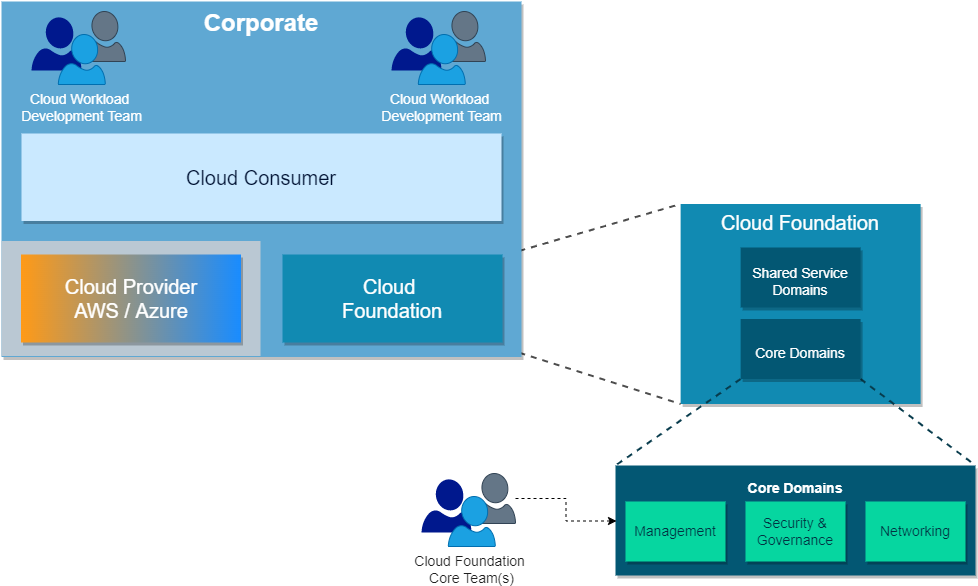

The diagram above was exported from draw.io. Its source (the exported page's mxGraphModel, read from the mxfile embedded in the PNG):
<mxGraphModel dx="3795" dy="1726" grid="1" gridSize="10" guides="1" tooltips="1" connect="1" arrows="1" fold="1" page="1" pageScale="1" pageWidth="827" pageHeight="1169" background="#ffffff" math="0" shadow="0">
  <root>
    <mxCell id="0" />
    <mxCell id="1" parent="0" />
    <mxCell id="TcYrnvUK8nCKO6eMAK_R-1" value="Cloud Foundation" style="rounded=0;whiteSpace=wrap;html=1;fontSize=20;verticalAlign=top;fillColor=#118AB2;fontStyle=0;fontColor=#FFFFFF;strokeColor=none;gradientDirection=radial;shadow=1;" parent="1" vertex="1">
      <mxGeometry x="1559.12" y="242.5" width="240" height="200" as="geometry" />
    </mxCell>
    <mxCell id="TcYrnvUK8nCKO6eMAK_R-2" style="edgeStyle=none;rounded=0;orthogonalLoop=1;jettySize=auto;html=1;exitX=0;exitY=1;exitDx=0;exitDy=0;entryX=0;entryY=0;entryDx=0;entryDy=0;dashed=1;endArrow=none;endFill=0;strokeColor=#073B4C;strokeWidth=2;fillColor=#dae8fc;" parent="1" source="TcYrnvUK8nCKO6eMAK_R-9" target="TcYrnvUK8nCKO6eMAK_R-4" edge="1">
      <mxGeometry relative="1" as="geometry" />
    </mxCell>
    <mxCell id="TcYrnvUK8nCKO6eMAK_R-3" style="edgeStyle=none;rounded=0;orthogonalLoop=1;jettySize=auto;html=1;exitX=1;exitY=1;exitDx=0;exitDy=0;entryX=1;entryY=0;entryDx=0;entryDy=0;dashed=1;endArrow=none;endFill=0;strokeColor=#073B4C;strokeWidth=2;fillColor=#dae8fc;" parent="1" source="TcYrnvUK8nCKO6eMAK_R-9" target="TcYrnvUK8nCKO6eMAK_R-4" edge="1">
      <mxGeometry relative="1" as="geometry" />
    </mxCell>
    <mxCell id="TcYrnvUK8nCKO6eMAK_R-4" value="Core Domains" style="rounded=0;whiteSpace=wrap;html=1;fontSize=14;verticalAlign=top;fillColor=#035773;fontStyle=1;strokeColor=none;strokeWidth=2;shadow=1;spacingTop=8;fontColor=#FFFFFF;" parent="1" vertex="1">
      <mxGeometry x="1494" y="504" width="360" height="110" as="geometry" />
    </mxCell>
    <mxCell id="TcYrnvUK8nCKO6eMAK_R-5" value="Shared Service Domains" style="rounded=0;whiteSpace=wrap;html=1;fontSize=14;verticalAlign=middle;fillColor=#035773;fontStyle=0;strokeColor=none;fontColor=#FFFFFF;shadow=1;strokeWidth=2;spacingTop=8;" parent="1" vertex="1">
      <mxGeometry x="1619.12" y="286" width="120" height="60" as="geometry" />
    </mxCell>
    <mxCell id="TcYrnvUK8nCKO6eMAK_R-6" value="Networking" style="rounded=0;whiteSpace=wrap;html=1;fontSize=14;verticalAlign=middle;fillColor=#06D6A0;strokeColor=none;shadow=1;fontColor=#023242;" parent="1" vertex="1">
      <mxGeometry x="1744" y="540" width="100" height="60" as="geometry" />
    </mxCell>
    <mxCell id="TcYrnvUK8nCKO6eMAK_R-7" value="Security &amp;amp; Governance" style="rounded=0;whiteSpace=wrap;html=1;fontSize=14;verticalAlign=middle;fillColor=#06D6A0;strokeColor=none;shadow=1;fontColor=#023242;" parent="1" vertex="1">
      <mxGeometry x="1624" y="540" width="100" height="60" as="geometry" />
    </mxCell>
    <mxCell id="TcYrnvUK8nCKO6eMAK_R-8" value="Management" style="rounded=0;whiteSpace=wrap;html=1;fontSize=14;verticalAlign=middle;fillColor=#06D6A0;strokeColor=none;shadow=1;fontColor=#023242;" parent="1" vertex="1">
      <mxGeometry x="1504" y="540" width="100" height="60" as="geometry" />
    </mxCell>
    <mxCell id="TcYrnvUK8nCKO6eMAK_R-9" value="Core Domains" style="rounded=0;whiteSpace=wrap;html=1;fontSize=14;verticalAlign=middle;fillColor=#035773;fontStyle=0;strokeColor=none;fontColor=#FFFFFF;shadow=1;strokeWidth=2;spacingTop=8;" parent="1" vertex="1">
      <mxGeometry x="1619.12" y="357.5" width="120" height="60" as="geometry" />
    </mxCell>
    <mxCell id="TcYrnvUK8nCKO6eMAK_R-10" style="edgeStyle=none;rounded=0;orthogonalLoop=1;jettySize=auto;html=1;exitX=1;exitY=1;exitDx=0;exitDy=0;dashed=1;endArrow=none;endFill=0;strokeColor=#4D4D4D;strokeWidth=2;entryX=0;entryY=1;entryDx=0;entryDy=0;" parent="1" target="TcYrnvUK8nCKO6eMAK_R-1" edge="1">
      <mxGeometry relative="1" as="geometry">
        <mxPoint x="1194.88" y="64" as="targetPoint" />
        <mxPoint x="1375" y="384" as="sourcePoint" />
      </mxGeometry>
    </mxCell>
    <mxCell id="TcYrnvUK8nCKO6eMAK_R-11" style="edgeStyle=none;rounded=0;orthogonalLoop=1;jettySize=auto;html=1;entryX=0;entryY=0;entryDx=0;entryDy=0;dashed=1;endArrow=none;endFill=0;strokeColor=#4D4D4D;strokeWidth=2;exitX=1;exitY=0;exitDx=0;exitDy=0;" parent="1" target="TcYrnvUK8nCKO6eMAK_R-1" edge="1">
      <mxGeometry relative="1" as="geometry">
        <mxPoint x="1194.88" y="-71.00000000000023" as="targetPoint" />
        <mxPoint x="1375" y="296" as="sourcePoint" />
      </mxGeometry>
    </mxCell>
    <mxCell id="TcYrnvUK8nCKO6eMAK_R-12" value="Corporate" style="group;fillColor=#5fa8d3;fontSize=24;fontStyle=1;shadow=1;fontColor=#FFFFFF;strokeWidth=2;strokeColor=none;rounded=0;glass=0;sketch=0;labelBackgroundColor=none;container=0;" parent="1" vertex="1" connectable="0">
      <mxGeometry x="880" y="40" width="520" height="355.5" as="geometry" />
    </mxCell>
    <mxCell id="TcYrnvUK8nCKO6eMAK_R-13" value="" style="whiteSpace=wrap;html=1;fontSize=12;verticalAlign=top;fillColor=#bac8d3;fontStyle=0;strokeColor=none;dashed=0;" parent="1" vertex="1">
      <mxGeometry x="880" y="279.5" width="259" height="115" as="geometry" />
    </mxCell>
    <mxCell id="TcYrnvUK8nCKO6eMAK_R-14" value="Cloud Provider&lt;br&gt;AWS / Azure" style="rounded=0;whiteSpace=wrap;html=1;fontSize=20;verticalAlign=middle;fontStyle=0;fontColor=#FFFFFF;gradientDirection=west;fillColor=#198CFF;gradientColor=#FF9A17;strokeColor=none;shadow=1;" parent="1" vertex="1">
      <mxGeometry x="899.5" y="293" width="220" height="88" as="geometry" />
    </mxCell>
    <mxCell id="TcYrnvUK8nCKO6eMAK_R-15" value="Cloud Consumer" style="rounded=0;whiteSpace=wrap;html=1;fontSize=20;verticalAlign=middle;fontStyle=0;fillColor=#cae9ff;strokeColor=none;fontColor=#001233;shadow=1;" parent="1" vertex="1">
      <mxGeometry x="900" y="172" width="480" height="87.5" as="geometry" />
    </mxCell>
    <mxCell id="TcYrnvUK8nCKO6eMAK_R-16" value="Cloud &lt;br&gt;Foundation" style="rounded=0;whiteSpace=wrap;html=1;fontSize=20;verticalAlign=middle;fillColor=#118AB2;fontStyle=0;fontColor=#FFFFFF;gradientDirection=radial;strokeColor=none;shadow=1;" parent="1" vertex="1">
      <mxGeometry x="1161" y="293" width="220" height="88" as="geometry" />
    </mxCell>
    <mxCell id="TcYrnvUK8nCKO6eMAK_R-18" value="" style="group" parent="1" vertex="1" connectable="0">
      <mxGeometry x="910" y="49.999999999999886" width="94" height="72.99999999999997" as="geometry" />
    </mxCell>
    <mxCell id="TcYrnvUK8nCKO6eMAK_R-19" value="" style="sketch=0;aspect=fixed;pointerEvents=1;shadow=0;dashed=0;html=1;strokeColor=none;labelPosition=center;verticalLabelPosition=bottom;verticalAlign=top;align=center;fillColor=#00188D;shape=mxgraph.azure.user;fontSize=14;" parent="TcYrnvUK8nCKO6eMAK_R-18" vertex="1">
      <mxGeometry y="5.840000000000117" width="50" height="53.19" as="geometry" />
    </mxCell>
    <mxCell id="TcYrnvUK8nCKO6eMAK_R-20" value="" style="sketch=0;aspect=fixed;pointerEvents=1;shadow=0;dashed=0;html=1;strokeColor=#314354;labelPosition=center;verticalLabelPosition=bottom;verticalAlign=top;align=center;fillColor=#647687;shape=mxgraph.azure.user;fontSize=14;fontColor=#ffffff;" parent="TcYrnvUK8nCKO6eMAK_R-18" vertex="1">
      <mxGeometry x="47" width="47" height="50" as="geometry" />
    </mxCell>
    <mxCell id="TcYrnvUK8nCKO6eMAK_R-21" value="Cloud Workload &lt;br&gt;Development Team" style="sketch=0;aspect=fixed;pointerEvents=1;shadow=0;dashed=0;html=1;strokeColor=#006EAF;labelPosition=center;verticalLabelPosition=bottom;verticalAlign=top;align=center;fillColor=#1ba1e2;shape=mxgraph.azure.user;fontSize=14;fontColor=#ffffff;" parent="TcYrnvUK8nCKO6eMAK_R-18" vertex="1">
      <mxGeometry x="26.76000000000022" y="23" width="47" height="50" as="geometry" />
    </mxCell>
    <mxCell id="TcYrnvUK8nCKO6eMAK_R-22" value="" style="group" parent="1" vertex="1" connectable="0">
      <mxGeometry x="1270" y="49.999999999999886" width="94" height="72.99999999999997" as="geometry" />
    </mxCell>
    <mxCell id="TcYrnvUK8nCKO6eMAK_R-23" value="" style="sketch=0;aspect=fixed;pointerEvents=1;shadow=0;dashed=0;html=1;strokeColor=none;labelPosition=center;verticalLabelPosition=bottom;verticalAlign=top;align=center;fillColor=#00188D;shape=mxgraph.azure.user;fontSize=14;" parent="TcYrnvUK8nCKO6eMAK_R-22" vertex="1">
      <mxGeometry y="5.840000000000117" width="50" height="53.19" as="geometry" />
    </mxCell>
    <mxCell id="TcYrnvUK8nCKO6eMAK_R-24" value="" style="sketch=0;aspect=fixed;pointerEvents=1;shadow=0;dashed=0;html=1;strokeColor=#314354;labelPosition=center;verticalLabelPosition=bottom;verticalAlign=top;align=center;fillColor=#647687;shape=mxgraph.azure.user;fontSize=14;fontColor=#ffffff;" parent="TcYrnvUK8nCKO6eMAK_R-22" vertex="1">
      <mxGeometry x="47" width="47" height="50" as="geometry" />
    </mxCell>
    <mxCell id="TcYrnvUK8nCKO6eMAK_R-25" value="Cloud Workload &lt;br&gt;Development&amp;nbsp;Team" style="sketch=0;aspect=fixed;pointerEvents=1;shadow=0;dashed=0;html=1;strokeColor=#006EAF;labelPosition=center;verticalLabelPosition=bottom;verticalAlign=top;align=center;fillColor=#1ba1e2;shape=mxgraph.azure.user;fontSize=14;fontColor=#ffffff;" parent="TcYrnvUK8nCKO6eMAK_R-22" vertex="1">
      <mxGeometry x="26.76000000000022" y="23" width="47" height="50" as="geometry" />
    </mxCell>
    <mxCell id="8NnfBIX9Y7UvpNyBJHa9-1" value="" style="group" parent="1" vertex="1" connectable="0">
      <mxGeometry x="1300" y="511.9999999999999" width="94" height="72.99999999999997" as="geometry" />
    </mxCell>
    <mxCell id="8NnfBIX9Y7UvpNyBJHa9-2" value="" style="sketch=0;aspect=fixed;pointerEvents=1;shadow=0;dashed=0;html=1;strokeColor=none;labelPosition=center;verticalLabelPosition=bottom;verticalAlign=top;align=center;fillColor=#00188D;shape=mxgraph.azure.user;fontSize=14;" parent="8NnfBIX9Y7UvpNyBJHa9-1" vertex="1">
      <mxGeometry y="5.840000000000117" width="50" height="53.19" as="geometry" />
    </mxCell>
    <mxCell id="8NnfBIX9Y7UvpNyBJHa9-3" value="" style="sketch=0;aspect=fixed;pointerEvents=1;shadow=0;dashed=0;html=1;strokeColor=#314354;labelPosition=center;verticalLabelPosition=bottom;verticalAlign=top;align=center;fillColor=#647687;shape=mxgraph.azure.user;fontSize=14;fontColor=#ffffff;" parent="8NnfBIX9Y7UvpNyBJHa9-1" vertex="1">
      <mxGeometry x="47" width="47" height="50" as="geometry" />
    </mxCell>
    <mxCell id="8NnfBIX9Y7UvpNyBJHa9-4" value="Cloud Foundation &lt;br&gt;Core Team(s)" style="sketch=0;aspect=fixed;pointerEvents=1;shadow=0;dashed=0;html=1;strokeColor=#006EAF;labelPosition=center;verticalLabelPosition=bottom;verticalAlign=top;align=center;fillColor=#1ba1e2;shape=mxgraph.azure.user;fontSize=14;fontColor=#1F1F1F;" parent="8NnfBIX9Y7UvpNyBJHa9-1" vertex="1">
      <mxGeometry x="26.76000000000022" y="23" width="47" height="50" as="geometry" />
    </mxCell>
    <mxCell id="8NnfBIX9Y7UvpNyBJHa9-5" style="edgeStyle=orthogonalEdgeStyle;rounded=0;orthogonalLoop=1;jettySize=auto;html=1;fontColor=#1F1F1F;dashed=1;entryX=0;entryY=0.25;entryDx=0;entryDy=0;" parent="1" source="8NnfBIX9Y7UvpNyBJHa9-3" edge="1">
      <mxGeometry relative="1" as="geometry">
        <mxPoint x="1495" y="559.5" as="targetPoint" />
      </mxGeometry>
    </mxCell>
  </root>
</mxGraphModel>